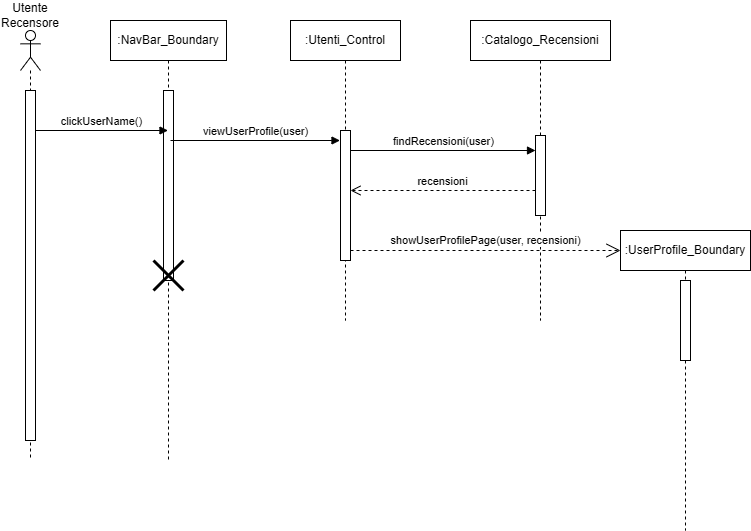

The diagram above was exported from draw.io. Its source (the exported page's mxGraphModel, read from the mxfile embedded in the PNG):
<mxGraphModel dx="2506" dy="891" grid="1" gridSize="10" guides="1" tooltips="1" connect="1" arrows="1" fold="1" page="1" pageScale="1" pageWidth="827" pageHeight="1169" math="0" shadow="0">
  <root>
    <mxCell id="0" />
    <mxCell id="1" parent="0" />
    <mxCell id="bJD-7n71ggJvzxjQHtQu-23" value="" style="shape=umlLifeline;perimeter=lifelinePerimeter;whiteSpace=wrap;html=1;container=1;dropTarget=0;collapsible=0;recursiveResize=0;outlineConnect=0;portConstraint=eastwest;newEdgeStyle={&quot;curved&quot;:0,&quot;rounded&quot;:0};participant=umlActor;" vertex="1" parent="1">
      <mxGeometry x="210" y="730" width="20" height="430" as="geometry" />
    </mxCell>
    <mxCell id="bJD-7n71ggJvzxjQHtQu-24" value="" style="html=1;points=[[0,0,0,0,5],[0,1,0,0,-5],[1,0,0,0,5],[1,1,0,0,-5]];perimeter=orthogonalPerimeter;outlineConnect=0;targetShapes=umlLifeline;portConstraint=eastwest;newEdgeStyle={&quot;curved&quot;:0,&quot;rounded&quot;:0};" vertex="1" parent="bJD-7n71ggJvzxjQHtQu-23">
      <mxGeometry x="5" y="60" width="10" height="350" as="geometry" />
    </mxCell>
    <mxCell id="bJD-7n71ggJvzxjQHtQu-25" value=":NavBar_Boundary" style="shape=umlLifeline;perimeter=lifelinePerimeter;whiteSpace=wrap;html=1;container=1;dropTarget=0;collapsible=0;recursiveResize=0;outlineConnect=0;portConstraint=eastwest;newEdgeStyle={&quot;curved&quot;:0,&quot;rounded&quot;:0};" vertex="1" parent="1">
      <mxGeometry x="300" y="720" width="116" height="440" as="geometry" />
    </mxCell>
    <mxCell id="bJD-7n71ggJvzxjQHtQu-26" value="" style="html=1;points=[[0,0,0,0,5],[0,1,0,0,-5],[1,0,0,0,5],[1,1,0,0,-5]];perimeter=orthogonalPerimeter;outlineConnect=0;targetShapes=umlLifeline;portConstraint=eastwest;newEdgeStyle={&quot;curved&quot;:0,&quot;rounded&quot;:0};" vertex="1" parent="bJD-7n71ggJvzxjQHtQu-25">
      <mxGeometry x="53" y="70" width="10" height="190" as="geometry" />
    </mxCell>
    <mxCell id="bJD-7n71ggJvzxjQHtQu-27" value="" style="shape=umlDestroy;whiteSpace=wrap;html=1;strokeWidth=3;targetShapes=umlLifeline;" vertex="1" parent="bJD-7n71ggJvzxjQHtQu-25">
      <mxGeometry x="43" y="240" width="30" height="30" as="geometry" />
    </mxCell>
    <mxCell id="bJD-7n71ggJvzxjQHtQu-28" value="clickUserName()" style="html=1;verticalAlign=bottom;endArrow=block;curved=0;rounded=0;" edge="1" parent="1">
      <mxGeometry width="80" relative="1" as="geometry">
        <mxPoint x="225" y="830" as="sourcePoint" />
        <mxPoint x="357.5" y="830" as="targetPoint" />
      </mxGeometry>
    </mxCell>
    <mxCell id="bJD-7n71ggJvzxjQHtQu-29" value=":Utenti_Control" style="shape=umlLifeline;perimeter=lifelinePerimeter;whiteSpace=wrap;html=1;container=1;dropTarget=0;collapsible=0;recursiveResize=0;outlineConnect=0;portConstraint=eastwest;newEdgeStyle={&quot;curved&quot;:0,&quot;rounded&quot;:0};" vertex="1" parent="1">
      <mxGeometry x="480" y="720" width="110" height="300" as="geometry" />
    </mxCell>
    <mxCell id="bJD-7n71ggJvzxjQHtQu-30" value="" style="html=1;points=[[0,0,0,0,5],[0,1,0,0,-5],[1,0,0,0,5],[1,1,0,0,-5]];perimeter=orthogonalPerimeter;outlineConnect=0;targetShapes=umlLifeline;portConstraint=eastwest;newEdgeStyle={&quot;curved&quot;:0,&quot;rounded&quot;:0};" vertex="1" parent="bJD-7n71ggJvzxjQHtQu-29">
      <mxGeometry x="50" y="110" width="10" height="130" as="geometry" />
    </mxCell>
    <mxCell id="bJD-7n71ggJvzxjQHtQu-31" value="viewUserProfile(user)" style="html=1;verticalAlign=bottom;endArrow=block;curved=0;rounded=0;" edge="1" parent="1">
      <mxGeometry width="80" relative="1" as="geometry">
        <mxPoint x="360" y="840" as="sourcePoint" />
        <mxPoint x="529.5" y="840" as="targetPoint" />
      </mxGeometry>
    </mxCell>
    <mxCell id="bJD-7n71ggJvzxjQHtQu-32" value=":Catalogo_Recensioni" style="shape=umlLifeline;perimeter=lifelinePerimeter;whiteSpace=wrap;html=1;container=1;dropTarget=0;collapsible=0;recursiveResize=0;outlineConnect=0;portConstraint=eastwest;newEdgeStyle={&quot;curved&quot;:0,&quot;rounded&quot;:0};" vertex="1" parent="1">
      <mxGeometry x="660" y="720" width="140" height="300" as="geometry" />
    </mxCell>
    <mxCell id="bJD-7n71ggJvzxjQHtQu-33" value="" style="html=1;points=[[0,0,0,0,5],[0,1,0,0,-5],[1,0,0,0,5],[1,1,0,0,-5]];perimeter=orthogonalPerimeter;outlineConnect=0;targetShapes=umlLifeline;portConstraint=eastwest;newEdgeStyle={&quot;curved&quot;:0,&quot;rounded&quot;:0};" vertex="1" parent="bJD-7n71ggJvzxjQHtQu-32">
      <mxGeometry x="65" y="115" width="10" height="80" as="geometry" />
    </mxCell>
    <mxCell id="bJD-7n71ggJvzxjQHtQu-34" value="findRecensioni(user)" style="html=1;verticalAlign=bottom;endArrow=block;curved=0;rounded=0;" edge="1" parent="1" target="bJD-7n71ggJvzxjQHtQu-33">
      <mxGeometry width="80" relative="1" as="geometry">
        <mxPoint x="540" y="850" as="sourcePoint" />
        <mxPoint x="610" y="850" as="targetPoint" />
      </mxGeometry>
    </mxCell>
    <mxCell id="bJD-7n71ggJvzxjQHtQu-35" value="recensioni" style="html=1;verticalAlign=bottom;endArrow=open;dashed=1;endSize=8;curved=0;rounded=0;" edge="1" parent="1" source="bJD-7n71ggJvzxjQHtQu-33">
      <mxGeometry relative="1" as="geometry">
        <mxPoint x="705.5" y="890" as="sourcePoint" />
        <mxPoint x="540" y="890" as="targetPoint" />
      </mxGeometry>
    </mxCell>
    <mxCell id="bJD-7n71ggJvzxjQHtQu-36" value=":UserProfile_Boundary" style="shape=umlLifeline;perimeter=lifelinePerimeter;whiteSpace=wrap;html=1;container=1;dropTarget=0;collapsible=0;recursiveResize=0;outlineConnect=0;portConstraint=eastwest;newEdgeStyle={&quot;curved&quot;:0,&quot;rounded&quot;:0};" vertex="1" parent="1">
      <mxGeometry x="810" y="930" width="130" height="300" as="geometry" />
    </mxCell>
    <mxCell id="bJD-7n71ggJvzxjQHtQu-37" value="" style="html=1;points=[[0,0,0,0,5],[0,1,0,0,-5],[1,0,0,0,5],[1,1,0,0,-5]];perimeter=orthogonalPerimeter;outlineConnect=0;targetShapes=umlLifeline;portConstraint=eastwest;newEdgeStyle={&quot;curved&quot;:0,&quot;rounded&quot;:0};" vertex="1" parent="bJD-7n71ggJvzxjQHtQu-36">
      <mxGeometry x="60" y="50" width="10" height="80" as="geometry" />
    </mxCell>
    <mxCell id="bJD-7n71ggJvzxjQHtQu-38" value="Utente Recensore" style="text;html=1;align=center;verticalAlign=middle;whiteSpace=wrap;rounded=0;" vertex="1" parent="1">
      <mxGeometry x="190" y="700" width="60" height="30" as="geometry" />
    </mxCell>
    <mxCell id="bJD-7n71ggJvzxjQHtQu-39" value="showUserProfilePage(user, recensioni)" style="endArrow=open;endSize=12;dashed=1;html=1;rounded=0;" edge="1" parent="1" source="bJD-7n71ggJvzxjQHtQu-30">
      <mxGeometry y="10" width="160" relative="1" as="geometry">
        <mxPoint x="600" y="950" as="sourcePoint" />
        <mxPoint x="810" y="950" as="targetPoint" />
        <mxPoint as="offset" />
      </mxGeometry>
    </mxCell>
  </root>
</mxGraphModel>